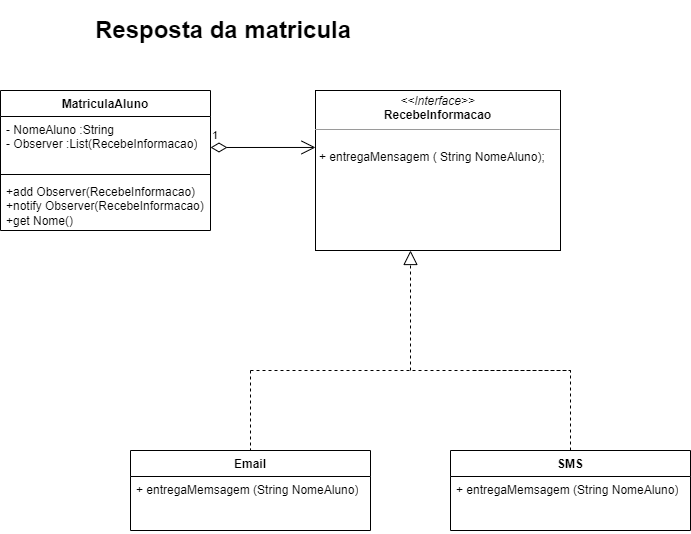

The diagram above was exported from draw.io. Its source (the exported page's mxGraphModel, read from the mxfile embedded in the PNG):
<mxGraphModel dx="1035" dy="569" grid="1" gridSize="10" guides="1" tooltips="1" connect="1" arrows="1" fold="1" page="1" pageScale="1" pageWidth="850" pageHeight="1100" background="none" math="0" shadow="0">
  <root>
    <mxCell id="0" />
    <mxCell id="1" parent="0" />
    <mxCell id="5d2195bd80daf111-18" value="&lt;p style=&quot;margin:0px;margin-top:4px;text-align:center;&quot;&gt;&lt;i&gt;&amp;lt;&amp;lt;Interface&amp;gt;&amp;gt;&lt;/i&gt;&lt;br&gt;&lt;b&gt;RecebeInformacao&lt;/b&gt;&lt;/p&gt;&lt;hr size=&quot;1&quot;&gt;&lt;p style=&quot;margin:0px;margin-left:4px;&quot;&gt;&lt;/p&gt;&lt;p style=&quot;margin:0px;margin-left:4px;&quot;&gt;&lt;br&gt;+ entregaMensagem ( String NomeAluno);&lt;/p&gt;" style="verticalAlign=top;align=left;overflow=fill;fontSize=12;fontFamily=Helvetica;html=1;rounded=0;shadow=0;comic=0;labelBackgroundColor=none;strokeWidth=1" parent="1" vertex="1">
      <mxGeometry x="425" y="120" width="245" height="160" as="geometry" />
    </mxCell>
    <mxCell id="GSZ07Amefxog72l5WJf4-1" value="&lt;h1&gt;Resposta da matricula&lt;/h1&gt;" style="text;html=1;strokeColor=none;fillColor=none;spacing=5;spacingTop=-20;whiteSpace=wrap;overflow=hidden;rounded=0;" parent="1" vertex="1">
      <mxGeometry x="200" y="40" width="410" height="80" as="geometry" />
    </mxCell>
    <mxCell id="GSZ07Amefxog72l5WJf4-2" value="SMS" style="swimlane;fontStyle=1;align=center;verticalAlign=top;childLayout=stackLayout;horizontal=1;startSize=26;horizontalStack=0;resizeParent=1;resizeParentMax=0;resizeLast=0;collapsible=1;marginBottom=0;whiteSpace=wrap;html=1;" parent="1" vertex="1">
      <mxGeometry x="560" y="480" width="240" height="80" as="geometry" />
    </mxCell>
    <mxCell id="GSZ07Amefxog72l5WJf4-3" value="+ entregaMemsagem (String NomeAluno)" style="text;strokeColor=none;fillColor=none;align=left;verticalAlign=top;spacingLeft=4;spacingRight=4;overflow=hidden;rotatable=0;points=[[0,0.5],[1,0.5]];portConstraint=eastwest;whiteSpace=wrap;html=1;" parent="GSZ07Amefxog72l5WJf4-2" vertex="1">
      <mxGeometry y="26" width="240" height="54" as="geometry" />
    </mxCell>
    <mxCell id="GSZ07Amefxog72l5WJf4-6" value="Email" style="swimlane;fontStyle=1;align=center;verticalAlign=top;childLayout=stackLayout;horizontal=1;startSize=26;horizontalStack=0;resizeParent=1;resizeParentMax=0;resizeLast=0;collapsible=1;marginBottom=0;whiteSpace=wrap;html=1;" parent="1" vertex="1">
      <mxGeometry x="240" y="480" width="240" height="80" as="geometry" />
    </mxCell>
    <mxCell id="GSZ07Amefxog72l5WJf4-7" value="+&amp;nbsp;entregaMemsagem (String NomeAluno)&lt;br&gt;" style="text;strokeColor=none;fillColor=none;align=left;verticalAlign=top;spacingLeft=4;spacingRight=4;overflow=hidden;rotatable=0;points=[[0,0.5],[1,0.5]];portConstraint=eastwest;whiteSpace=wrap;html=1;" parent="GSZ07Amefxog72l5WJf4-6" vertex="1">
      <mxGeometry y="26" width="240" height="54" as="geometry" />
    </mxCell>
    <mxCell id="GSZ07Amefxog72l5WJf4-10" value="MatriculaAluno" style="swimlane;fontStyle=1;align=center;verticalAlign=top;childLayout=stackLayout;horizontal=1;startSize=26;horizontalStack=0;resizeParent=1;resizeParentMax=0;resizeLast=0;collapsible=1;marginBottom=0;whiteSpace=wrap;html=1;" parent="1" vertex="1">
      <mxGeometry x="110" y="120" width="210" height="140" as="geometry" />
    </mxCell>
    <mxCell id="GSZ07Amefxog72l5WJf4-11" value="- NomeAluno :String&lt;br&gt;- Observer :List(RecebeInformacao)" style="text;strokeColor=none;fillColor=none;align=left;verticalAlign=top;spacingLeft=4;spacingRight=4;overflow=hidden;rotatable=0;points=[[0,0.5],[1,0.5]];portConstraint=eastwest;whiteSpace=wrap;html=1;" parent="GSZ07Amefxog72l5WJf4-10" vertex="1">
      <mxGeometry y="26" width="210" height="54" as="geometry" />
    </mxCell>
    <mxCell id="GSZ07Amefxog72l5WJf4-12" value="" style="line;strokeWidth=1;fillColor=none;align=left;verticalAlign=middle;spacingTop=-1;spacingLeft=3;spacingRight=3;rotatable=0;labelPosition=right;points=[];portConstraint=eastwest;strokeColor=inherit;" parent="GSZ07Amefxog72l5WJf4-10" vertex="1">
      <mxGeometry y="80" width="210" height="8" as="geometry" />
    </mxCell>
    <mxCell id="GSZ07Amefxog72l5WJf4-13" value="+add Observer(RecebeInformacao)&lt;br&gt;+notify Observer(RecebeInformacao)&lt;br&gt;+get Nome()" style="text;strokeColor=none;fillColor=none;align=left;verticalAlign=top;spacingLeft=4;spacingRight=4;overflow=hidden;rotatable=0;points=[[0,0.5],[1,0.5]];portConstraint=eastwest;whiteSpace=wrap;html=1;" parent="GSZ07Amefxog72l5WJf4-10" vertex="1">
      <mxGeometry y="88" width="210" height="52" as="geometry" />
    </mxCell>
    <mxCell id="GSZ07Amefxog72l5WJf4-18" value="" style="endArrow=block;dashed=1;endFill=0;endSize=12;html=1;rounded=0;" parent="1" edge="1">
      <mxGeometry width="160" relative="1" as="geometry">
        <mxPoint x="520" y="400" as="sourcePoint" />
        <mxPoint x="520" y="280" as="targetPoint" />
      </mxGeometry>
    </mxCell>
    <mxCell id="GSZ07Amefxog72l5WJf4-20" value="" style="endArrow=none;dashed=1;html=1;rounded=0;" parent="1" edge="1">
      <mxGeometry width="50" height="50" relative="1" as="geometry">
        <mxPoint x="360" y="400" as="sourcePoint" />
        <mxPoint x="580" y="400" as="targetPoint" />
        <Array as="points">
          <mxPoint x="580" y="400" />
          <mxPoint x="680" y="400" />
        </Array>
      </mxGeometry>
    </mxCell>
    <mxCell id="GSZ07Amefxog72l5WJf4-21" value="" style="endArrow=none;dashed=1;html=1;rounded=0;exitX=0.5;exitY=0;exitDx=0;exitDy=0;" parent="1" source="GSZ07Amefxog72l5WJf4-2" edge="1">
      <mxGeometry width="50" height="50" relative="1" as="geometry">
        <mxPoint x="680" y="410" as="sourcePoint" />
        <mxPoint x="680" y="400" as="targetPoint" />
      </mxGeometry>
    </mxCell>
    <mxCell id="GSZ07Amefxog72l5WJf4-22" value="" style="endArrow=none;dashed=1;html=1;rounded=0;entryX=0.5;entryY=0;entryDx=0;entryDy=0;" parent="1" target="GSZ07Amefxog72l5WJf4-6" edge="1">
      <mxGeometry width="50" height="50" relative="1" as="geometry">
        <mxPoint x="360" y="400" as="sourcePoint" />
        <mxPoint x="730" y="360" as="targetPoint" />
      </mxGeometry>
    </mxCell>
    <mxCell id="GSZ07Amefxog72l5WJf4-31" value="1" style="endArrow=open;html=1;endSize=12;startArrow=diamondThin;startSize=14;startFill=0;edgeStyle=orthogonalEdgeStyle;align=left;verticalAlign=bottom;rounded=0;entryX=0;entryY=0.356;entryDx=0;entryDy=0;entryPerimeter=0;" parent="1" edge="1" target="5d2195bd80daf111-18">
      <mxGeometry x="-1" y="3" relative="1" as="geometry">
        <mxPoint x="320" y="177" as="sourcePoint" />
        <mxPoint x="330" y="176" as="targetPoint" />
      </mxGeometry>
    </mxCell>
  </root>
</mxGraphModel>